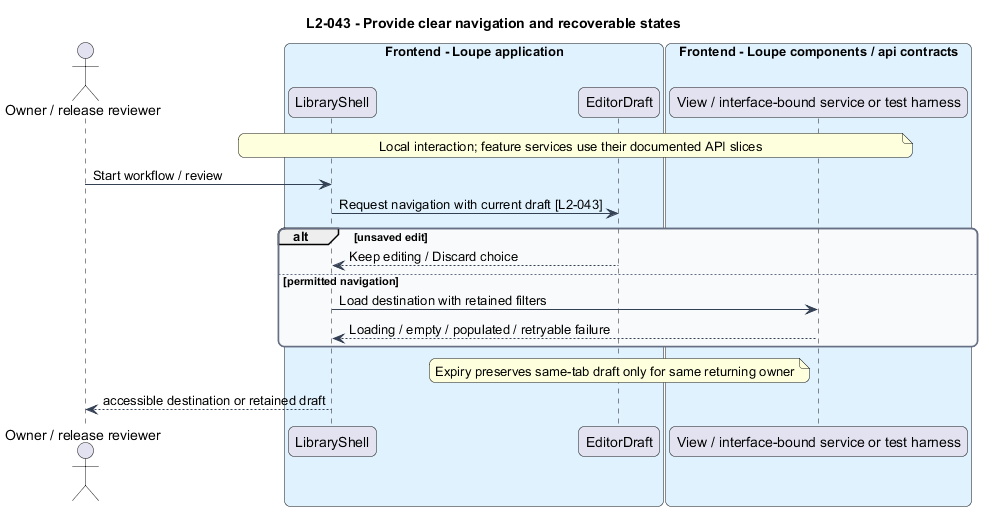

The diagram above was rendered by PlantUML. Its source (embedded in the PNG):
@startuml
title L2-043 - Provide clear navigation and recoverable states
skinparam backgroundColor #FFFFFF
skinparam shadowing false
skinparam roundcorner 12
skinparam defaultFontName Arial
skinparam ArrowColor #344054
skinparam rectangle {
  BorderColor #344054
  FontColor #101828
}
skinparam package {
  BorderColor #667085
  FontColor #101828
  BackgroundColor #F9FAFB
}

actor "Owner / release reviewer" as actor
box "Frontend - Loupe application" #E0F2FE
participant "LibraryShell" as page
participant "EditorDraft" as entity
end box
box "Frontend - Loupe components / api contracts" #E0F2FE
participant "View / interface-bound service or test harness" as client
end box
note over page, client : Local interaction; feature services use their documented API slices
actor -> page : Start workflow / review
page -> entity : Request navigation with current draft [L2-043]
alt unsaved edit
entity --> page : Keep editing / Discard choice
else permitted navigation
page -> client : Load destination with retained filters
client --> page : Loading / empty / populated / retryable failure
end
note over entity : Expiry preserves same-tab draft only for same returning owner
page --> actor : accessible destination or retained draft
@enduml